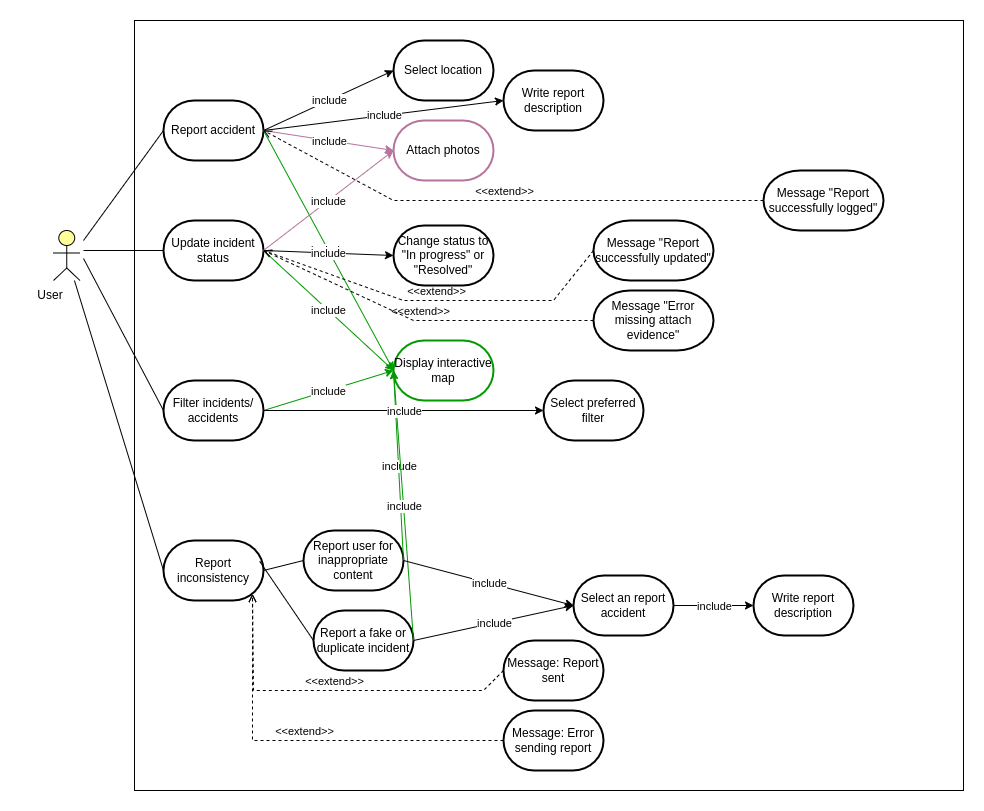

The diagram above was exported from draw.io. Its source (the exported page's mxGraphModel, read from the mxfile embedded in the PNG):
<mxGraphModel dx="1428" dy="1934" grid="1" gridSize="10" guides="1" tooltips="1" connect="1" arrows="1" fold="1" page="1" pageScale="1" pageWidth="827" pageHeight="1169" math="0" shadow="0">
  <root>
    <mxCell id="yVf88bauHs1Oq0ByABwm-0" />
    <mxCell id="yVf88bauHs1Oq0ByABwm-1" parent="yVf88bauHs1Oq0ByABwm-0" />
    <mxCell id="yVf88bauHs1Oq0ByABwm-2" value="" style="rounded=0;whiteSpace=wrap;html=1;" parent="yVf88bauHs1Oq0ByABwm-1" vertex="1">
      <mxGeometry x="171" y="-30" width="829" height="770" as="geometry" />
    </mxCell>
    <mxCell id="yVf88bauHs1Oq0ByABwm-3" value="Report accident" style="strokeWidth=2;html=1;shape=mxgraph.flowchart.terminator;whiteSpace=wrap;" parent="yVf88bauHs1Oq0ByABwm-1" vertex="1">
      <mxGeometry x="200" y="50" width="100" height="60" as="geometry" />
    </mxCell>
    <mxCell id="yVf88bauHs1Oq0ByABwm-5" value="Update incident status" style="strokeWidth=2;html=1;shape=mxgraph.flowchart.terminator;whiteSpace=wrap;" parent="yVf88bauHs1Oq0ByABwm-1" vertex="1">
      <mxGeometry x="200" y="170" width="100" height="60" as="geometry" />
    </mxCell>
    <mxCell id="yVf88bauHs1Oq0ByABwm-9" value="Filter incidents/ accidents" style="strokeWidth=2;html=1;shape=mxgraph.flowchart.terminator;whiteSpace=wrap;" parent="yVf88bauHs1Oq0ByABwm-1" vertex="1">
      <mxGeometry x="200" y="330" width="100" height="60" as="geometry" />
    </mxCell>
    <mxCell id="yVf88bauHs1Oq0ByABwm-13" value="" style="endArrow=none;html=1;rounded=0;entryX=0;entryY=0.5;entryDx=0;entryDy=0;entryPerimeter=0;" parent="yVf88bauHs1Oq0ByABwm-1" target="yVf88bauHs1Oq0ByABwm-5" edge="1">
      <mxGeometry width="50" height="50" relative="1" as="geometry">
        <mxPoint x="120" y="200" as="sourcePoint" />
        <mxPoint x="610" y="240" as="targetPoint" />
      </mxGeometry>
    </mxCell>
    <mxCell id="yVf88bauHs1Oq0ByABwm-16" value="" style="endArrow=classic;html=1;rounded=0;exitX=1;exitY=0.5;exitDx=0;exitDy=0;exitPerimeter=0;entryX=0;entryY=0.5;entryDx=0;entryDy=0;entryPerimeter=0;strokeColor=#009900;" parent="yVf88bauHs1Oq0ByABwm-1" source="yVf88bauHs1Oq0ByABwm-5" target="yVf88bauHs1Oq0ByABwm-44" edge="1">
      <mxGeometry relative="1" as="geometry">
        <mxPoint x="370" y="90" as="sourcePoint" />
        <mxPoint x="380" y="200" as="targetPoint" />
      </mxGeometry>
    </mxCell>
    <mxCell id="yVf88bauHs1Oq0ByABwm-17" value="include" style="edgeLabel;resizable=0;html=1;;align=center;verticalAlign=middle;" parent="yVf88bauHs1Oq0ByABwm-16" connectable="0" vertex="1">
      <mxGeometry relative="1" as="geometry" />
    </mxCell>
    <mxCell id="yVf88bauHs1Oq0ByABwm-21" value="" style="endArrow=none;html=1;rounded=0;exitX=0;exitY=0.5;exitDx=0;exitDy=0;exitPerimeter=0;" parent="yVf88bauHs1Oq0ByABwm-1" source="yVf88bauHs1Oq0ByABwm-9" edge="1">
      <mxGeometry width="50" height="50" relative="1" as="geometry">
        <mxPoint x="560" y="290" as="sourcePoint" />
        <mxPoint x="120" y="208" as="targetPoint" />
      </mxGeometry>
    </mxCell>
    <mxCell id="yVf88bauHs1Oq0ByABwm-25" value="Report a fake or duplicate incident" style="strokeWidth=2;html=1;shape=mxgraph.flowchart.terminator;whiteSpace=wrap;" parent="yVf88bauHs1Oq0ByABwm-1" vertex="1">
      <mxGeometry x="350" y="560" width="100" height="60" as="geometry" />
    </mxCell>
    <mxCell id="yVf88bauHs1Oq0ByABwm-27" value="" style="html=1;outlineConnect=0;whiteSpace=wrap;fillColor=#ffff99;verticalLabelPosition=bottom;verticalAlign=top;align=center;shape=mxgraph.archimate3.actor;" parent="yVf88bauHs1Oq0ByABwm-1" vertex="1">
      <mxGeometry x="90" y="180" width="26.5" height="50" as="geometry" />
    </mxCell>
    <mxCell id="yVf88bauHs1Oq0ByABwm-28" value="User" style="text;html=1;align=center;verticalAlign=middle;whiteSpace=wrap;rounded=0;" parent="yVf88bauHs1Oq0ByABwm-1" vertex="1">
      <mxGeometry x="56.5" y="230" width="60" height="30" as="geometry" />
    </mxCell>
    <mxCell id="yVf88bauHs1Oq0ByABwm-29" value="" style="endArrow=none;html=1;rounded=0;entryX=0;entryY=0.5;entryDx=0;entryDy=0;entryPerimeter=0;" parent="yVf88bauHs1Oq0ByABwm-1" target="yVf88bauHs1Oq0ByABwm-3" edge="1">
      <mxGeometry width="50" height="50" relative="1" as="geometry">
        <mxPoint x="120" y="190" as="sourcePoint" />
        <mxPoint x="210" y="210" as="targetPoint" />
      </mxGeometry>
    </mxCell>
    <mxCell id="yVf88bauHs1Oq0ByABwm-30" value="Report user for inappropriate content" style="strokeWidth=2;html=1;shape=mxgraph.flowchart.terminator;whiteSpace=wrap;" parent="yVf88bauHs1Oq0ByABwm-1" vertex="1">
      <mxGeometry x="340" y="480" width="100" height="60" as="geometry" />
    </mxCell>
    <mxCell id="yVf88bauHs1Oq0ByABwm-44" value="Display interactive map" style="strokeWidth=2;html=1;shape=mxgraph.flowchart.terminator;whiteSpace=wrap;strokeColor=#009900;" parent="yVf88bauHs1Oq0ByABwm-1" vertex="1">
      <mxGeometry x="430" y="290" width="100" height="60" as="geometry" />
    </mxCell>
    <mxCell id="yVf88bauHs1Oq0ByABwm-46" value="Select an report accident" style="strokeWidth=2;html=1;shape=mxgraph.flowchart.terminator;whiteSpace=wrap;" parent="yVf88bauHs1Oq0ByABwm-1" vertex="1">
      <mxGeometry x="610" y="525" width="100" height="60" as="geometry" />
    </mxCell>
    <mxCell id="yVf88bauHs1Oq0ByABwm-47" value="" style="endArrow=classic;html=1;rounded=0;exitX=1;exitY=0.5;exitDx=0;exitDy=0;exitPerimeter=0;entryX=0;entryY=0.5;entryDx=0;entryDy=0;entryPerimeter=0;fillColor=#009900;strokeColor=#009900;" parent="yVf88bauHs1Oq0ByABwm-1" source="yVf88bauHs1Oq0ByABwm-30" target="yVf88bauHs1Oq0ByABwm-44" edge="1">
      <mxGeometry relative="1" as="geometry">
        <mxPoint x="310" y="370" as="sourcePoint" />
        <mxPoint x="420" y="330" as="targetPoint" />
      </mxGeometry>
    </mxCell>
    <mxCell id="yVf88bauHs1Oq0ByABwm-48" value="include" style="edgeLabel;resizable=0;html=1;;align=center;verticalAlign=middle;" parent="yVf88bauHs1Oq0ByABwm-47" connectable="0" vertex="1">
      <mxGeometry relative="1" as="geometry" />
    </mxCell>
    <mxCell id="jWDPG_bGyU3QV5mXPszS-1" value="Select location" style="strokeWidth=2;html=1;shape=mxgraph.flowchart.terminator;whiteSpace=wrap;" parent="yVf88bauHs1Oq0ByABwm-1" vertex="1">
      <mxGeometry x="430" y="-10" width="100" height="60" as="geometry" />
    </mxCell>
    <mxCell id="vNFJ26zIik5lwT0Bm4yR-0" value="" style="endArrow=classic;html=1;rounded=0;exitX=1;exitY=0.5;exitDx=0;exitDy=0;exitPerimeter=0;strokeColor=#009900;" edge="1" parent="yVf88bauHs1Oq0ByABwm-1" source="yVf88bauHs1Oq0ByABwm-3">
      <mxGeometry relative="1" as="geometry">
        <mxPoint x="310" y="210" as="sourcePoint" />
        <mxPoint x="430" y="320" as="targetPoint" />
      </mxGeometry>
    </mxCell>
    <mxCell id="vNFJ26zIik5lwT0Bm4yR-1" value="include" style="edgeLabel;resizable=0;html=1;;align=center;verticalAlign=middle;" connectable="0" vertex="1" parent="vNFJ26zIik5lwT0Bm4yR-0">
      <mxGeometry relative="1" as="geometry" />
    </mxCell>
    <mxCell id="vNFJ26zIik5lwT0Bm4yR-2" value="" style="endArrow=classic;html=1;rounded=0;exitX=1;exitY=0.5;exitDx=0;exitDy=0;exitPerimeter=0;fillColor=#009900;strokeColor=#009900;" edge="1" parent="yVf88bauHs1Oq0ByABwm-1" source="yVf88bauHs1Oq0ByABwm-9">
      <mxGeometry relative="1" as="geometry">
        <mxPoint x="310" y="210" as="sourcePoint" />
        <mxPoint x="430" y="320" as="targetPoint" />
      </mxGeometry>
    </mxCell>
    <mxCell id="vNFJ26zIik5lwT0Bm4yR-3" value="include" style="edgeLabel;resizable=0;html=1;;align=center;verticalAlign=middle;" connectable="0" vertex="1" parent="vNFJ26zIik5lwT0Bm4yR-2">
      <mxGeometry relative="1" as="geometry" />
    </mxCell>
    <mxCell id="vNFJ26zIik5lwT0Bm4yR-4" value="" style="endArrow=classic;html=1;rounded=0;exitX=1;exitY=0.5;exitDx=0;exitDy=0;exitPerimeter=0;entryX=0;entryY=0.5;entryDx=0;entryDy=0;entryPerimeter=0;fillColor=#009900;strokeColor=#009900;" edge="1" parent="yVf88bauHs1Oq0ByABwm-1" source="yVf88bauHs1Oq0ByABwm-25" target="yVf88bauHs1Oq0ByABwm-44">
      <mxGeometry relative="1" as="geometry">
        <mxPoint x="330" y="600" as="sourcePoint" />
        <mxPoint x="450" y="420" as="targetPoint" />
      </mxGeometry>
    </mxCell>
    <mxCell id="vNFJ26zIik5lwT0Bm4yR-5" value="include" style="edgeLabel;resizable=0;html=1;;align=center;verticalAlign=middle;" connectable="0" vertex="1" parent="vNFJ26zIik5lwT0Bm4yR-4">
      <mxGeometry relative="1" as="geometry" />
    </mxCell>
    <mxCell id="vNFJ26zIik5lwT0Bm4yR-6" value="" style="endArrow=classic;html=1;rounded=0;exitX=1;exitY=0.5;exitDx=0;exitDy=0;exitPerimeter=0;entryX=0;entryY=0.5;entryDx=0;entryDy=0;entryPerimeter=0;" edge="1" parent="yVf88bauHs1Oq0ByABwm-1" source="yVf88bauHs1Oq0ByABwm-3" target="jWDPG_bGyU3QV5mXPszS-1">
      <mxGeometry relative="1" as="geometry">
        <mxPoint x="310" y="90" as="sourcePoint" />
        <mxPoint x="440" y="330" as="targetPoint" />
      </mxGeometry>
    </mxCell>
    <mxCell id="vNFJ26zIik5lwT0Bm4yR-7" value="include" style="edgeLabel;resizable=0;html=1;;align=center;verticalAlign=middle;" connectable="0" vertex="1" parent="vNFJ26zIik5lwT0Bm4yR-6">
      <mxGeometry relative="1" as="geometry" />
    </mxCell>
    <mxCell id="vNFJ26zIik5lwT0Bm4yR-8" value="Write report description" style="strokeWidth=2;html=1;shape=mxgraph.flowchart.terminator;whiteSpace=wrap;" vertex="1" parent="yVf88bauHs1Oq0ByABwm-1">
      <mxGeometry x="540" y="20" width="100" height="60" as="geometry" />
    </mxCell>
    <mxCell id="vNFJ26zIik5lwT0Bm4yR-9" value="Attach photos" style="strokeWidth=2;html=1;shape=mxgraph.flowchart.terminator;whiteSpace=wrap;strokeColor=#B5739D;" vertex="1" parent="yVf88bauHs1Oq0ByABwm-1">
      <mxGeometry x="430" y="70" width="100" height="60" as="geometry" />
    </mxCell>
    <mxCell id="vNFJ26zIik5lwT0Bm4yR-10" value="Message &quot;Report successfully logged&quot;" style="strokeWidth=2;html=1;shape=mxgraph.flowchart.terminator;whiteSpace=wrap;" vertex="1" parent="yVf88bauHs1Oq0ByABwm-1">
      <mxGeometry x="800" y="120" width="120" height="60" as="geometry" />
    </mxCell>
    <mxCell id="vNFJ26zIik5lwT0Bm4yR-11" value="" style="endArrow=classic;html=1;rounded=0;exitX=1;exitY=0.5;exitDx=0;exitDy=0;exitPerimeter=0;entryX=0;entryY=0.5;entryDx=0;entryDy=0;entryPerimeter=0;strokeColor=#B5739D;" edge="1" parent="yVf88bauHs1Oq0ByABwm-1" source="yVf88bauHs1Oq0ByABwm-3" target="vNFJ26zIik5lwT0Bm4yR-9">
      <mxGeometry relative="1" as="geometry">
        <mxPoint x="310" y="90" as="sourcePoint" />
        <mxPoint x="440" y="30" as="targetPoint" />
      </mxGeometry>
    </mxCell>
    <mxCell id="vNFJ26zIik5lwT0Bm4yR-12" value="include" style="edgeLabel;resizable=0;html=1;;align=center;verticalAlign=middle;" connectable="0" vertex="1" parent="vNFJ26zIik5lwT0Bm4yR-11">
      <mxGeometry relative="1" as="geometry" />
    </mxCell>
    <mxCell id="vNFJ26zIik5lwT0Bm4yR-13" value="" style="endArrow=classic;html=1;rounded=0;entryX=0;entryY=0.5;entryDx=0;entryDy=0;entryPerimeter=0;exitX=1;exitY=0.5;exitDx=0;exitDy=0;exitPerimeter=0;" edge="1" parent="yVf88bauHs1Oq0ByABwm-1" source="yVf88bauHs1Oq0ByABwm-3" target="vNFJ26zIik5lwT0Bm4yR-8">
      <mxGeometry relative="1" as="geometry">
        <mxPoint x="300" y="90" as="sourcePoint" />
        <mxPoint x="450" y="40" as="targetPoint" />
      </mxGeometry>
    </mxCell>
    <mxCell id="vNFJ26zIik5lwT0Bm4yR-14" value="include" style="edgeLabel;resizable=0;html=1;;align=center;verticalAlign=middle;" connectable="0" vertex="1" parent="vNFJ26zIik5lwT0Bm4yR-13">
      <mxGeometry relative="1" as="geometry" />
    </mxCell>
    <mxCell id="vNFJ26zIik5lwT0Bm4yR-15" value="&amp;lt;&amp;lt;extend&amp;gt;&amp;gt;" style="html=1;verticalAlign=bottom;labelBackgroundColor=none;endArrow=open;endFill=0;dashed=1;rounded=0;entryX=1;entryY=0.5;entryDx=0;entryDy=0;entryPerimeter=0;exitX=0;exitY=0.5;exitDx=0;exitDy=0;exitPerimeter=0;" edge="1" parent="yVf88bauHs1Oq0ByABwm-1" source="vNFJ26zIik5lwT0Bm4yR-10" target="yVf88bauHs1Oq0ByABwm-3">
      <mxGeometry width="160" relative="1" as="geometry">
        <mxPoint x="450" y="220" as="sourcePoint" />
        <mxPoint x="610" y="220" as="targetPoint" />
        <Array as="points">
          <mxPoint x="430" y="150" />
        </Array>
      </mxGeometry>
    </mxCell>
    <mxCell id="dRrMV_P648DorKJeBiuG-0" value="Change status to &quot;In progress&quot; or &quot;Resolved&quot;" style="strokeWidth=2;html=1;shape=mxgraph.flowchart.terminator;whiteSpace=wrap;" vertex="1" parent="yVf88bauHs1Oq0ByABwm-1">
      <mxGeometry x="430" y="175" width="100" height="60" as="geometry" />
    </mxCell>
    <mxCell id="dRrMV_P648DorKJeBiuG-1" value="" style="endArrow=classic;html=1;rounded=0;entryX=0;entryY=0.5;entryDx=0;entryDy=0;entryPerimeter=0;exitX=1;exitY=0.5;exitDx=0;exitDy=0;exitPerimeter=0;" edge="1" parent="yVf88bauHs1Oq0ByABwm-1" source="yVf88bauHs1Oq0ByABwm-5" target="dRrMV_P648DorKJeBiuG-0">
      <mxGeometry relative="1" as="geometry">
        <mxPoint x="310" y="90" as="sourcePoint" />
        <mxPoint x="440" y="120" as="targetPoint" />
      </mxGeometry>
    </mxCell>
    <mxCell id="dRrMV_P648DorKJeBiuG-2" value="include" style="edgeLabel;resizable=0;html=1;;align=center;verticalAlign=middle;" connectable="0" vertex="1" parent="dRrMV_P648DorKJeBiuG-1">
      <mxGeometry relative="1" as="geometry" />
    </mxCell>
    <mxCell id="dRrMV_P648DorKJeBiuG-3" value="Message &quot;Report successfully updated&quot;" style="strokeWidth=2;html=1;shape=mxgraph.flowchart.terminator;whiteSpace=wrap;" vertex="1" parent="yVf88bauHs1Oq0ByABwm-1">
      <mxGeometry x="630" y="170" width="120" height="60" as="geometry" />
    </mxCell>
    <mxCell id="dRrMV_P648DorKJeBiuG-4" value="Message &quot;Error missing attach evidence&quot;" style="strokeWidth=2;html=1;shape=mxgraph.flowchart.terminator;whiteSpace=wrap;" vertex="1" parent="yVf88bauHs1Oq0ByABwm-1">
      <mxGeometry x="630" y="240" width="120" height="60" as="geometry" />
    </mxCell>
    <mxCell id="dRrMV_P648DorKJeBiuG-5" value="" style="endArrow=classic;html=1;rounded=0;entryX=0;entryY=0.5;entryDx=0;entryDy=0;entryPerimeter=0;exitX=1;exitY=0.5;exitDx=0;exitDy=0;exitPerimeter=0;" edge="1" parent="yVf88bauHs1Oq0ByABwm-1" source="yVf88bauHs1Oq0ByABwm-9" target="dRrMV_P648DorKJeBiuG-11">
      <mxGeometry relative="1" as="geometry">
        <mxPoint x="370" y="385" as="sourcePoint" />
        <mxPoint x="500" y="390" as="targetPoint" />
      </mxGeometry>
    </mxCell>
    <mxCell id="dRrMV_P648DorKJeBiuG-6" value="include" style="edgeLabel;resizable=0;html=1;;align=center;verticalAlign=middle;" connectable="0" vertex="1" parent="dRrMV_P648DorKJeBiuG-5">
      <mxGeometry relative="1" as="geometry" />
    </mxCell>
    <mxCell id="dRrMV_P648DorKJeBiuG-7" value="" style="endArrow=classic;html=1;rounded=0;entryX=0;entryY=0.5;entryDx=0;entryDy=0;entryPerimeter=0;exitX=1;exitY=0.5;exitDx=0;exitDy=0;exitPerimeter=0;strokeColor=#B5739D;" edge="1" parent="yVf88bauHs1Oq0ByABwm-1" source="yVf88bauHs1Oq0ByABwm-5" target="vNFJ26zIik5lwT0Bm4yR-9">
      <mxGeometry relative="1" as="geometry">
        <mxPoint x="310" y="210" as="sourcePoint" />
        <mxPoint x="440" y="215" as="targetPoint" />
      </mxGeometry>
    </mxCell>
    <mxCell id="dRrMV_P648DorKJeBiuG-8" value="include" style="edgeLabel;resizable=0;html=1;;align=center;verticalAlign=middle;" connectable="0" vertex="1" parent="dRrMV_P648DorKJeBiuG-7">
      <mxGeometry relative="1" as="geometry" />
    </mxCell>
    <mxCell id="dRrMV_P648DorKJeBiuG-9" value="&amp;lt;&amp;lt;extend&amp;gt;&amp;gt;" style="html=1;verticalAlign=bottom;labelBackgroundColor=none;endArrow=open;endFill=0;dashed=1;rounded=0;entryX=1;entryY=0.5;entryDx=0;entryDy=0;entryPerimeter=0;exitX=0;exitY=0.5;exitDx=0;exitDy=0;exitPerimeter=0;" edge="1" parent="yVf88bauHs1Oq0ByABwm-1" source="dRrMV_P648DorKJeBiuG-3" target="yVf88bauHs1Oq0ByABwm-5">
      <mxGeometry width="160" relative="1" as="geometry">
        <mxPoint x="450" y="250" as="sourcePoint" />
        <mxPoint x="610" y="250" as="targetPoint" />
        <Array as="points">
          <mxPoint x="590" y="250" />
          <mxPoint x="440" y="250" />
        </Array>
      </mxGeometry>
    </mxCell>
    <mxCell id="dRrMV_P648DorKJeBiuG-10" value="&amp;lt;&amp;lt;extend&amp;gt;&amp;gt;" style="html=1;verticalAlign=bottom;labelBackgroundColor=none;endArrow=open;endFill=0;dashed=1;rounded=0;entryX=1;entryY=0.5;entryDx=0;entryDy=0;entryPerimeter=0;exitX=0;exitY=0.5;exitDx=0;exitDy=0;exitPerimeter=0;" edge="1" parent="yVf88bauHs1Oq0ByABwm-1" source="dRrMV_P648DorKJeBiuG-4" target="yVf88bauHs1Oq0ByABwm-5">
      <mxGeometry width="160" relative="1" as="geometry">
        <mxPoint x="450" y="250" as="sourcePoint" />
        <mxPoint x="610" y="250" as="targetPoint" />
        <Array as="points">
          <mxPoint x="450" y="270" />
        </Array>
      </mxGeometry>
    </mxCell>
    <mxCell id="dRrMV_P648DorKJeBiuG-11" value="Select preferred filter" style="strokeWidth=2;html=1;shape=mxgraph.flowchart.terminator;whiteSpace=wrap;" vertex="1" parent="yVf88bauHs1Oq0ByABwm-1">
      <mxGeometry x="580" y="330" width="100" height="60" as="geometry" />
    </mxCell>
    <mxCell id="dRrMV_P648DorKJeBiuG-12" value="Write report description" style="strokeWidth=2;html=1;shape=mxgraph.flowchart.terminator;whiteSpace=wrap;" vertex="1" parent="yVf88bauHs1Oq0ByABwm-1">
      <mxGeometry x="790" y="525" width="100" height="60" as="geometry" />
    </mxCell>
    <mxCell id="dRrMV_P648DorKJeBiuG-15" value="" style="endArrow=classic;html=1;rounded=0;entryX=0;entryY=0.5;entryDx=0;entryDy=0;entryPerimeter=0;exitX=1;exitY=0.5;exitDx=0;exitDy=0;exitPerimeter=0;" edge="1" parent="yVf88bauHs1Oq0ByABwm-1" source="yVf88bauHs1Oq0ByABwm-25" target="yVf88bauHs1Oq0ByABwm-46">
      <mxGeometry relative="1" as="geometry">
        <mxPoint x="310" y="625" as="sourcePoint" />
        <mxPoint x="440" y="530" as="targetPoint" />
      </mxGeometry>
    </mxCell>
    <mxCell id="dRrMV_P648DorKJeBiuG-16" value="include" style="edgeLabel;resizable=0;html=1;;align=center;verticalAlign=middle;" connectable="0" vertex="1" parent="dRrMV_P648DorKJeBiuG-15">
      <mxGeometry relative="1" as="geometry" />
    </mxCell>
    <mxCell id="dRrMV_P648DorKJeBiuG-17" value="" style="endArrow=classic;html=1;rounded=0;entryX=0;entryY=0.5;entryDx=0;entryDy=0;entryPerimeter=0;exitX=1;exitY=0.5;exitDx=0;exitDy=0;exitPerimeter=0;" edge="1" parent="yVf88bauHs1Oq0ByABwm-1" source="yVf88bauHs1Oq0ByABwm-30" target="yVf88bauHs1Oq0ByABwm-46">
      <mxGeometry relative="1" as="geometry">
        <mxPoint x="310" y="625" as="sourcePoint" />
        <mxPoint x="440" y="625" as="targetPoint" />
      </mxGeometry>
    </mxCell>
    <mxCell id="dRrMV_P648DorKJeBiuG-18" value="include" style="edgeLabel;resizable=0;html=1;;align=center;verticalAlign=middle;" connectable="0" vertex="1" parent="dRrMV_P648DorKJeBiuG-17">
      <mxGeometry relative="1" as="geometry" />
    </mxCell>
    <mxCell id="w2uOUIdz82VIWEA3U2tg-0" value="" style="endArrow=classic;html=1;rounded=0;entryX=0;entryY=0.5;entryDx=0;entryDy=0;entryPerimeter=0;exitX=1;exitY=0.5;exitDx=0;exitDy=0;exitPerimeter=0;" edge="1" parent="yVf88bauHs1Oq0ByABwm-1" source="yVf88bauHs1Oq0ByABwm-46" target="dRrMV_P648DorKJeBiuG-12">
      <mxGeometry relative="1" as="geometry">
        <mxPoint x="490" y="480" as="sourcePoint" />
        <mxPoint x="580" y="525" as="targetPoint" />
      </mxGeometry>
    </mxCell>
    <mxCell id="w2uOUIdz82VIWEA3U2tg-1" value="include" style="edgeLabel;resizable=0;html=1;;align=center;verticalAlign=middle;" connectable="0" vertex="1" parent="w2uOUIdz82VIWEA3U2tg-0">
      <mxGeometry relative="1" as="geometry" />
    </mxCell>
    <mxCell id="w2uOUIdz82VIWEA3U2tg-2" value="Message: Error sending report" style="strokeWidth=2;html=1;shape=mxgraph.flowchart.terminator;whiteSpace=wrap;" vertex="1" parent="yVf88bauHs1Oq0ByABwm-1">
      <mxGeometry x="540" y="660" width="100" height="60" as="geometry" />
    </mxCell>
    <mxCell id="w2uOUIdz82VIWEA3U2tg-3" value="Message: Report sent" style="strokeWidth=2;html=1;shape=mxgraph.flowchart.terminator;whiteSpace=wrap;" vertex="1" parent="yVf88bauHs1Oq0ByABwm-1">
      <mxGeometry x="540" y="590" width="100" height="60" as="geometry" />
    </mxCell>
    <mxCell id="w2uOUIdz82VIWEA3U2tg-7" value="Report inconsistency" style="strokeWidth=2;html=1;shape=mxgraph.flowchart.terminator;whiteSpace=wrap;" vertex="1" parent="yVf88bauHs1Oq0ByABwm-1">
      <mxGeometry x="200" y="490" width="100" height="60" as="geometry" />
    </mxCell>
    <mxCell id="w2uOUIdz82VIWEA3U2tg-9" value="" style="endArrow=none;html=1;rounded=0;exitX=0;exitY=0.5;exitDx=0;exitDy=0;exitPerimeter=0;" edge="1" parent="yVf88bauHs1Oq0ByABwm-1" source="w2uOUIdz82VIWEA3U2tg-7" target="yVf88bauHs1Oq0ByABwm-27">
      <mxGeometry width="50" height="50" relative="1" as="geometry">
        <mxPoint x="460" y="500" as="sourcePoint" />
        <mxPoint x="510" y="450" as="targetPoint" />
      </mxGeometry>
    </mxCell>
    <mxCell id="w2uOUIdz82VIWEA3U2tg-10" value="" style="endArrow=none;html=1;rounded=0;entryX=0;entryY=0.5;entryDx=0;entryDy=0;entryPerimeter=0;exitX=1;exitY=0.5;exitDx=0;exitDy=0;exitPerimeter=0;" edge="1" parent="yVf88bauHs1Oq0ByABwm-1" source="w2uOUIdz82VIWEA3U2tg-7" target="yVf88bauHs1Oq0ByABwm-30">
      <mxGeometry width="50" height="50" relative="1" as="geometry">
        <mxPoint x="460" y="500" as="sourcePoint" />
        <mxPoint x="510" y="450" as="targetPoint" />
      </mxGeometry>
    </mxCell>
    <mxCell id="w2uOUIdz82VIWEA3U2tg-11" value="" style="endArrow=none;html=1;rounded=0;entryX=0;entryY=0.5;entryDx=0;entryDy=0;entryPerimeter=0;exitX=0.962;exitY=0.348;exitDx=0;exitDy=0;exitPerimeter=0;" edge="1" parent="yVf88bauHs1Oq0ByABwm-1" source="w2uOUIdz82VIWEA3U2tg-7" target="yVf88bauHs1Oq0ByABwm-25">
      <mxGeometry width="50" height="50" relative="1" as="geometry">
        <mxPoint x="460" y="500" as="sourcePoint" />
        <mxPoint x="510" y="450" as="targetPoint" />
      </mxGeometry>
    </mxCell>
    <mxCell id="w2uOUIdz82VIWEA3U2tg-12" value="&amp;lt;&amp;lt;extend&amp;gt;&amp;gt;" style="html=1;verticalAlign=bottom;labelBackgroundColor=none;endArrow=open;endFill=0;dashed=1;rounded=0;entryX=0.89;entryY=0.89;entryDx=0;entryDy=0;entryPerimeter=0;exitX=0;exitY=0.5;exitDx=0;exitDy=0;exitPerimeter=0;" edge="1" parent="yVf88bauHs1Oq0ByABwm-1" source="w2uOUIdz82VIWEA3U2tg-3" target="w2uOUIdz82VIWEA3U2tg-7">
      <mxGeometry width="160" relative="1" as="geometry">
        <mxPoint x="410" y="520" as="sourcePoint" />
        <mxPoint x="570" y="520" as="targetPoint" />
        <Array as="points">
          <mxPoint x="520" y="640" />
          <mxPoint x="290" y="640" />
        </Array>
      </mxGeometry>
    </mxCell>
    <mxCell id="w2uOUIdz82VIWEA3U2tg-13" value="&amp;lt;&amp;lt;extend&amp;gt;&amp;gt;" style="html=1;verticalAlign=bottom;labelBackgroundColor=none;endArrow=open;endFill=0;dashed=1;rounded=0;entryX=0.89;entryY=0.89;entryDx=0;entryDy=0;entryPerimeter=0;exitX=0;exitY=0.5;exitDx=0;exitDy=0;exitPerimeter=0;" edge="1" parent="yVf88bauHs1Oq0ByABwm-1" source="w2uOUIdz82VIWEA3U2tg-2" target="w2uOUIdz82VIWEA3U2tg-7">
      <mxGeometry width="160" relative="1" as="geometry">
        <mxPoint x="410" y="520" as="sourcePoint" />
        <mxPoint x="570" y="520" as="targetPoint" />
        <Array as="points">
          <mxPoint x="289" y="690" />
        </Array>
      </mxGeometry>
    </mxCell>
  </root>
</mxGraphModel>